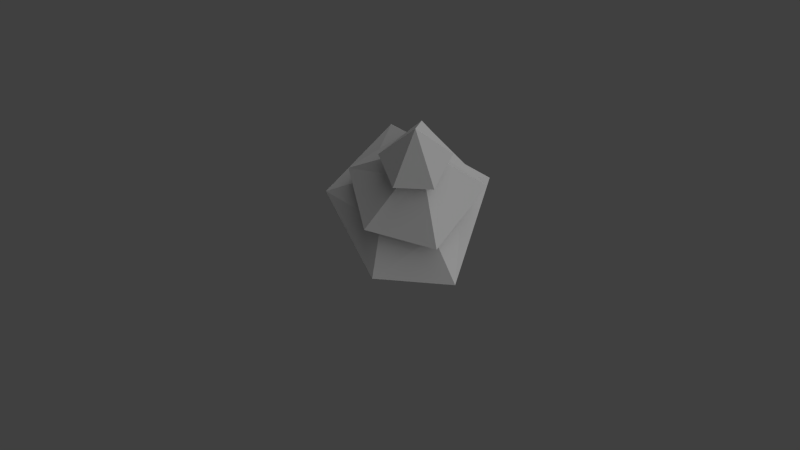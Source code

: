 # Source: tree1.blend  (saved by Blender 2.64.0; exported with 4.5.12 LTS)
import bpy
from mathutils import Matrix  # noqa: F401  (used for matrix-valued properties, if any)

bpy.ops.wm.read_factory_settings(use_empty=True)
scene = bpy.context.scene
scene.name = 'Scene'

# ---- collections
col_collection_1 = bpy.data.collections.new('Collection 1'); scene.collection.children.link(col_collection_1)

# ---- materials (node trees are filled in below, after node groups)
mat_tree = bpy.data.materials.new('Tree')
mat_tree.alpha_threshold = 0.0
mat_tree.use_transparent_shadow = False
mat_tree.roughness = 0.5
mat_tree.line_color = (0.0, 0.0, 0.0, 1.0)

# ---- material node trees

# ---- world
world_world = bpy.data.worlds.new('World'); scene.world = world_world
world_world.color = (0.05088, 0.05088, 0.05088)
world_world.use_sun_shadow = False
world_world.sun_shadow_jitter_overblur = 0.0
world_world.cycles.sampling_method = 'MANUAL'
world_world.cycles.sample_map_resolution = 256

# ---- cameras
cam_camera = bpy.data.cameras.new('Camera')
cam_camera.clip_end = 100.0
cam_camera.lens = 35.0
cam_camera.sensor_width = 32.0
cam_camera.sensor_height = 18.0
cam_camera.ortho_scale = 7.314
cam_camera.dof.focus_distance = 0.0
cam_camera.dof.aperture_fstop = 128.0

# ---- lights
light_lamp_001 = bpy.data.lights.new('Lamp.001', 'SUN')
light_lamp_001.transmission_factor = 0.0
light_lamp_001.cutoff_distance = 30.0
light_lamp_001.angle = 1.571
light_lamp_001.energy = 1.0
light_lamp_001.shadow_buffer_clip_start = 1.001
light_lamp_001.shadow_soft_size = 1.0
light_lamp_001.shadow_cascade_max_distance = 1000.0
light_lamp_001.cycles.use_multiple_importance_sampling = False

# ---- meshes
me_plane = bpy.data.meshes.new('Plane')
me_plane.from_pydata([(0.4766, -0.9363, 0.2796), (-0.2908, -1.031, 0.268), (0.6432, 0.2763, 0.2736), (-0.4234, 0.651, 0.3001), (-0.9057, -0.2197, 0.2523), (0.1857, -0.6764, 0.6597), (-0.3099, -0.6435, 0.6492), (0.3663, 0.006058, 0.6597), (-0.1798, 0.3383, 0.6597), (-0.5397, -0.2265, 0.6439), (0.2257, -0.8435, 0.7572), (-0.7689, -0.1386, 0.1692), (-0.3711, 0.4612, 0.1692), (0.4871, 0.1166, 0.1692), (-0.2603, -0.8782, 0.1692), (0.3113, -0.8782, 0.1692), (-0.4404, -0.7793, 0.7315), (0.5841, -0.08299, 0.7228), (-0.1174, 0.4704, 0.7196), (-0.7057, -0.1793, 0.7169), (-0.0002004, -0.446, 1.224), (-0.1753, -0.446, 1.224), (0.0707, -0.1909, 1.224), (-0.1438, -0.04749, 1.224), (-0.2912, -0.2467, 1.224), (0.09253, -0.5265, 1.251), (-0.2567, -0.5826, 1.239), (0.1962, -0.1636, 1.289), (-0.1287, 0.1074, 1.293), (-0.4398, -0.2939, 1.256), (-0.1658, -0.2629, 1.717), (-0.247, -0.1975, 0.2254), (-0.1275, -0.09789, 0.2253), (0.02892, -0.2223, 0.2252), (-0.1873, -0.3821, 0.2254), (-0.06893, -0.4174, 0.2253), (-0.2605, -0.2365, -0.05726), (-0.1745, -0.1394, -0.05726), (-0.03372, -0.1813, -0.05726), (-0.2158, -0.3963, -0.05726), (-0.05876, -0.372, -0.05726)], [], [(15, 13, 2, 0), (5, 6, 1, 0), (9, 8, 3, 4), (2, 3, 8, 7), (4, 1, 6, 9), (0, 2, 7, 5), (11, 14, 1, 4), (13, 12, 3, 2), (4, 3, 12, 11), (0, 1, 14, 15), (15, 14, 34, 35), (19, 18, 8, 9), (10, 16, 6, 5), (5, 7, 17, 10), (9, 6, 16, 19), (7, 8, 18, 17), (19, 16, 21, 24), (22, 23, 28, 27), (10, 17, 22, 20), (20, 21, 16, 10), (24, 23, 18, 19), (17, 18, 23, 22), (29, 28, 23, 24), (25, 26, 21, 20), (20, 22, 27, 25), (24, 21, 26, 29), (25, 27, 30), (30, 26, 25), (30, 28, 29), (27, 28, 30), (29, 26, 30), (40, 38, 33, 35), (35, 33, 13, 15), (31, 34, 14, 11), (33, 32, 12, 13), (11, 12, 32, 31), (38, 40, 39, 36, 37), (36, 39, 34, 31), (38, 37, 32, 33), (31, 32, 37, 36), (35, 34, 39, 40)])
_ca = me_plane.color_attributes.new('Col', 'BYTE_COLOR', 'CORNER')
_ca.data.foreach_set('color', [0.005182, 0.2122, 0.02624, 1.0, 0.005182, 0.2122, 0.02624, 1.0, 0.005182, 0.2122, 0.02624, 1.0, 0.005182, 0.2122, 0.02624, 1.0, 0.005182, 0.2122, 0.02624, 1.0, 0.005182, 0.2122, 0.02624, 1.0, 0.005182, 0.2122, 0.02624, 1.0, 0.005182, 0.2122, 0.02624, 1.0, 0.005182, 0.2122, 0.02624, 1.0, 0.005182, 0.2122, 0.02624, 1.0, 0.005182, 0.2122, 0.02624, 1.0, 0.005182, 0.2122, 0.02624, 1.0, 0.005182, 0.2122, 0.02624, 1.0, 0.005182, 0.2122, 0.02624, 1.0, 0.005182, 0.2122, 0.02624, 1.0, 0.005182, 0.2122, 0.02624, 1.0, 0.005182, 0.2122, 0.02624, 1.0, 0.005182, 0.2122, 0.02624, 1.0, 0.005182, 0.2122, 0.02624, 1.0, 0.005182, 0.2122, 0.02624, 1.0, 0.005182, 0.2122, 0.02624, 1.0, 0.005182, 0.2122, 0.02624, 1.0, 0.005182, 0.2122, 0.02624, 1.0, 0.005182, 0.2122, 0.02624, 1.0, 0.005182, 0.2122, 0.02624, 1.0, 0.005182, 0.2122, 0.02624, 1.0, 0.005182, 0.2122, 0.02624, 1.0, 0.005182, 0.2122, 0.02624, 1.0, 0.005182, 0.2122, 0.02624, 1.0, 0.005182, 0.2122, 0.02624, 1.0, 0.005182, 0.2122, 0.02624, 1.0, 0.005182, 0.2122, 0.02624, 1.0, 0.005182, 0.2122, 0.02624, 1.0, 0.005182, 0.2122, 0.02624, 1.0, 0.005182, 0.2122, 0.02624, 1.0, 0.005182, 0.2122, 0.02624, 1.0, 0.005182, 0.2122, 0.02624, 1.0, 0.005182, 0.2122, 0.02624, 1.0, 0.005182, 0.2122, 0.02624, 1.0, 0.005182, 0.2122, 0.02624, 1.0, 0.005182, 0.2122, 0.02624, 1.0, 0.005182, 0.2122, 0.02624, 1.0, 0.2086, 0.162, 0.05127, 1.0, 0.2086, 0.162, 0.05127, 1.0, 0.005182, 0.2122, 0.02624, 1.0, 0.005182, 0.2122, 0.02624, 1.0, 0.005182, 0.2122, 0.02624, 1.0, 0.005182, 0.2122, 0.02624, 1.0, 0.005182, 0.2122, 0.02624, 1.0, 0.005182, 0.2122, 0.02624, 1.0, 0.005182, 0.2122, 0.02624, 1.0, 0.005182, 0.2122, 0.02624, 1.0, 0.005182, 0.2122, 0.02624, 1.0, 0.005182, 0.2122, 0.02624, 1.0, 0.005182, 0.2122, 0.02624, 1.0, 0.005182, 0.2122, 0.02624, 1.0, 0.005182, 0.2122, 0.02624, 1.0, 0.005182, 0.2122, 0.02624, 1.0, 0.005182, 0.2122, 0.02624, 1.0, 0.005182, 0.2122, 0.02624, 1.0, 0.005182, 0.2122, 0.02624, 1.0, 0.005182, 0.2122, 0.02624, 1.0, 0.005182, 0.2122, 0.02624, 1.0, 0.005182, 0.2122, 0.02624, 1.0, 0.005182, 0.2122, 0.02624, 1.0, 0.005182, 0.2122, 0.02624, 1.0, 0.005182, 0.2122, 0.02624, 1.0, 0.005182, 0.2122, 0.02624, 1.0, 0.005182, 0.2122, 0.02624, 1.0, 0.005182, 0.2122, 0.02624, 1.0, 0.005182, 0.2122, 0.02624, 1.0, 0.005182, 0.2122, 0.02624, 1.0, 0.005182, 0.2122, 0.02624, 1.0, 0.005182, 0.2122, 0.02624, 1.0, 0.005182, 0.2122, 0.02624, 1.0, 0.005182, 0.2122, 0.02624, 1.0, 0.005182, 0.2122, 0.02624, 1.0, 0.005182, 0.2122, 0.02624, 1.0, 0.005182, 0.2122, 0.02624, 1.0, 0.005182, 0.2122, 0.02624, 1.0, 0.005182, 0.2122, 0.02624, 1.0, 0.005182, 0.2122, 0.02624, 1.0, 0.005182, 0.2122, 0.02624, 1.0, 0.005182, 0.2122, 0.02624, 1.0, 0.005182, 0.2122, 0.02624, 1.0, 0.005182, 0.2122, 0.02624, 1.0, 0.005182, 0.2122, 0.02624, 1.0, 0.005182, 0.2122, 0.02624, 1.0, 0.005182, 0.2122, 0.02624, 1.0, 0.005182, 0.2122, 0.02624, 1.0, 0.005182, 0.2122, 0.02624, 1.0, 0.005182, 0.2122, 0.02624, 1.0, 0.005182, 0.2122, 0.02624, 1.0, 0.005182, 0.2122, 0.02624, 1.0, 0.005182, 0.2122, 0.02624, 1.0, 0.005182, 0.2122, 0.02624, 1.0, 0.005182, 0.2122, 0.02624, 1.0, 0.005182, 0.2122, 0.02624, 1.0, 0.005182, 0.2122, 0.02624, 1.0, 0.005182, 0.2122, 0.02624, 1.0, 0.005182, 0.2122, 0.02624, 1.0, 0.005182, 0.2122, 0.02624, 1.0, 0.005182, 0.2122, 0.02624, 1.0, 0.005182, 0.2122, 0.02624, 1.0, 0.005182, 0.2122, 0.02624, 1.0, 0.005182, 0.2122, 0.02624, 1.0, 0.005182, 0.2122, 0.02624, 1.0, 0.005182, 0.2122, 0.02624, 1.0, 0.005182, 0.2122, 0.02624, 1.0, 0.005182, 0.2122, 0.02624, 1.0, 0.005182, 0.2122, 0.02624, 1.0, 0.005182, 0.2122, 0.02624, 1.0, 0.005182, 0.2122, 0.02624, 1.0, 0.005182, 0.2122, 0.02624, 1.0, 0.005182, 0.2122, 0.02624, 1.0, 0.005182, 0.2122, 0.02624, 1.0, 0.005182, 0.2122, 0.02624, 1.0, 0.005182, 0.2122, 0.02624, 1.0, 0.005182, 0.2122, 0.02624, 1.0, 0.2086, 0.162, 0.05127, 1.0, 0.2086, 0.162, 0.05127, 1.0, 0.2086, 0.162, 0.05127, 1.0, 0.2086, 0.162, 0.05127, 1.0, 0.2086, 0.162, 0.05127, 1.0, 0.2086, 0.162, 0.05127, 1.0, 0.005182, 0.2122, 0.02624, 1.0, 0.005182, 0.2122, 0.02624, 1.0, 0.2086, 0.162, 0.05127, 1.0, 0.2086, 0.162, 0.05127, 1.0, 0.005182, 0.2122, 0.02624, 1.0, 0.005182, 0.2122, 0.02624, 1.0, 0.2086, 0.162, 0.05127, 1.0, 0.2086, 0.162, 0.05127, 1.0, 0.005182, 0.2122, 0.02624, 1.0, 0.005182, 0.2122, 0.02624, 1.0, 0.005182, 0.2122, 0.02624, 1.0, 0.005182, 0.2122, 0.02624, 1.0, 0.2086, 0.162, 0.05127, 1.0, 0.2086, 0.162, 0.05127, 1.0, 0.2086, 0.162, 0.05127, 1.0, 0.2086, 0.162, 0.05127, 1.0, 0.2086, 0.162, 0.05127, 1.0, 0.007499, 0.1912, 0.02624, 1.0, 0.09084, 0.162, 0.0382, 1.0, 0.2086, 0.162, 0.05127, 1.0, 0.2086, 0.162, 0.05127, 1.0, 0.2086, 0.162, 0.05127, 1.0, 0.2086, 0.162, 0.05127, 1.0, 0.2086, 0.162, 0.05127, 1.0, 0.2086, 0.162, 0.05127, 1.0, 0.2086, 0.162, 0.05127, 1.0, 0.2086, 0.162, 0.05127, 1.0, 0.2086, 0.162, 0.05127, 1.0, 0.2086, 0.162, 0.05127, 1.0, 0.2086, 0.162, 0.05127, 1.0, 0.2086, 0.162, 0.05127, 1.0, 0.2086, 0.162, 0.05127, 1.0, 0.2086, 0.162, 0.05127, 1.0, 0.2086, 0.162, 0.05127, 1.0, 0.2086, 0.162, 0.05127, 1.0])
me_plane.materials.append(mat_tree)
me_plane.use_remesh_preserve_volume = False
me_plane.use_remesh_preserve_attributes = False
me_plane.use_mirror_vertex_groups = False
me_plane.update()

# ---- objects
ob_lamp_001 = bpy.data.objects.new('Lamp.001', light_lamp_001)
ob_plane = bpy.data.objects.new('Plane', me_plane)
ob_camera = bpy.data.objects.new('Camera', cam_camera)

# ---- transforms, parenting, visibility, modifiers, constraints
ob_lamp_001.location = (4.368, -1.055, 6.095)
ob_lamp_001.rotation_euler = (0.6503, 0.05522, 1.866)
ob_lamp_001.lock_rotations_4d = False
ob_lamp_001.empty_display_type = 'ARROWS'
ob_lamp_001.color = (0.0, 0.0, 0.0, 0.0)
ob_lamp_001.lineart.crease_threshold = 0.0
ob_plane.location = (0.0, 0.0, 0.0)
ob_plane.lineart.crease_threshold = 0.0
ob_camera.location = (-0.1204, -4.167, 7.759)
ob_camera.rotation_euler = (0.4552, -0.0862, 0.1784)
ob_camera.lock_rotations_4d = False
ob_camera.empty_display_type = 'ARROWS'
ob_camera.color = (0.0, 0.0, 0.0, 0.0)
ob_camera.display_type = 'WIRE'
ob_camera.lineart.crease_threshold = 0.0

# ---- collection membership
col_collection_1.objects.link(ob_lamp_001)
col_collection_1.objects.link(ob_plane)
col_collection_1.objects.link(ob_camera)

# ---- scene / render settings (as saved in the file)
scene.camera = ob_camera
scene.frame_start = 1; scene.frame_end = 250; scene.frame_set(0)
scene.render.engine = 'BLENDER_EEVEE_NEXT'
scene.render.image_settings.color_mode = 'RGB'
scene.render.image_settings.compression = 90
scene.render.resolution_percentage = 50
scene.render.dither_intensity = 0.0
scene.render.bake_margin = 2
scene.render.bake_bias = 0.0
scene.cycles.use_denoising = False
scene.cycles.samples = 10
scene.cycles.sampling_pattern = 'TABULATED_SOBOL'
scene.cycles.light_sampling_threshold = 0.0
scene.cycles.use_adaptive_sampling = False
scene.cycles.use_light_tree = False
scene.cycles.blur_glossy = 0.0
scene.cycles.volume_bounces = 1
scene.cycles.pixel_filter_type = 'GAUSSIAN'
scene.cycles.sample_clamp_indirect = 0.0
scene.view_settings.view_transform = 'Standard'
bpy.context.view_layer.update()
